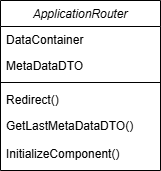

The diagram above was exported from draw.io. Its source (the exported page's mxGraphModel, read from the mxfile embedded in the PNG):
<mxGraphModel dx="1174" dy="713" grid="1" gridSize="10" guides="1" tooltips="1" connect="1" arrows="1" fold="1" page="1" pageScale="1" pageWidth="827" pageHeight="1169" math="0" shadow="0">
  <root>
    <mxCell id="WIyWlLk6GJQsqaUBKTNV-0" />
    <mxCell id="WIyWlLk6GJQsqaUBKTNV-1" parent="WIyWlLk6GJQsqaUBKTNV-0" />
    <mxCell id="zkfFHV4jXpPFQw0GAbJ--0" parent="WIyWlLk6GJQsqaUBKTNV-1" style="swimlane;fontStyle=2;align=center;verticalAlign=top;childLayout=stackLayout;horizontal=1;startSize=26;horizontalStack=0;resizeParent=1;resizeLast=0;collapsible=1;marginBottom=0;rounded=0;shadow=0;strokeWidth=1;" value="ApplicationRouter" vertex="1">
      <mxGeometry height="170" width="160" x="220" y="120" as="geometry">
        <mxRectangle height="26" width="160" x="230" y="140" as="alternateBounds" />
      </mxGeometry>
    </mxCell>
    <mxCell id="zkfFHV4jXpPFQw0GAbJ--2" parent="zkfFHV4jXpPFQw0GAbJ--0" style="text;align=left;verticalAlign=top;spacingLeft=4;spacingRight=4;overflow=hidden;rotatable=0;points=[[0,0.5],[1,0.5]];portConstraint=eastwest;rounded=0;shadow=0;html=0;" value="DataContainer" vertex="1">
      <mxGeometry height="26" width="160" y="26" as="geometry" />
    </mxCell>
    <mxCell id="zkfFHV4jXpPFQw0GAbJ--3" parent="zkfFHV4jXpPFQw0GAbJ--0" style="text;align=left;verticalAlign=top;spacingLeft=4;spacingRight=4;overflow=hidden;rotatable=0;points=[[0,0.5],[1,0.5]];portConstraint=eastwest;rounded=0;shadow=0;html=0;" value="MetaDataDTO" vertex="1">
      <mxGeometry height="26" width="160" y="52" as="geometry" />
    </mxCell>
    <mxCell id="zkfFHV4jXpPFQw0GAbJ--4" parent="zkfFHV4jXpPFQw0GAbJ--0" style="line;html=1;strokeWidth=1;align=left;verticalAlign=middle;spacingTop=-1;spacingLeft=3;spacingRight=3;rotatable=0;labelPosition=right;points=[];portConstraint=eastwest;" value="" vertex="1">
      <mxGeometry height="8" width="160" y="78" as="geometry" />
    </mxCell>
    <mxCell id="zkfFHV4jXpPFQw0GAbJ--5" parent="zkfFHV4jXpPFQw0GAbJ--0" style="text;align=left;verticalAlign=top;spacingLeft=4;spacingRight=4;overflow=hidden;rotatable=0;points=[[0,0.5],[1,0.5]];portConstraint=eastwest;" value="Redirect()" vertex="1">
      <mxGeometry height="26" width="160" y="86" as="geometry" />
    </mxCell>
    <mxCell id="mv-Oo_97kiagOw8xqNKP-0" parent="zkfFHV4jXpPFQw0GAbJ--0" style="text;align=left;verticalAlign=top;spacingLeft=4;spacingRight=4;overflow=hidden;rotatable=0;points=[[0,0.5],[1,0.5]];portConstraint=eastwest;" value="GetLastMetaDataDTO()" vertex="1">
      <mxGeometry height="28" width="160" y="112" as="geometry" />
    </mxCell>
    <mxCell id="mv-Oo_97kiagOw8xqNKP-1" parent="zkfFHV4jXpPFQw0GAbJ--0" style="text;align=left;verticalAlign=top;spacingLeft=4;spacingRight=4;overflow=hidden;rotatable=0;points=[[0,0.5],[1,0.5]];portConstraint=eastwest;" value="InitializeComponent()" vertex="1">
      <mxGeometry height="26" width="160" y="140" as="geometry" />
    </mxCell>
  </root>
</mxGraphModel>